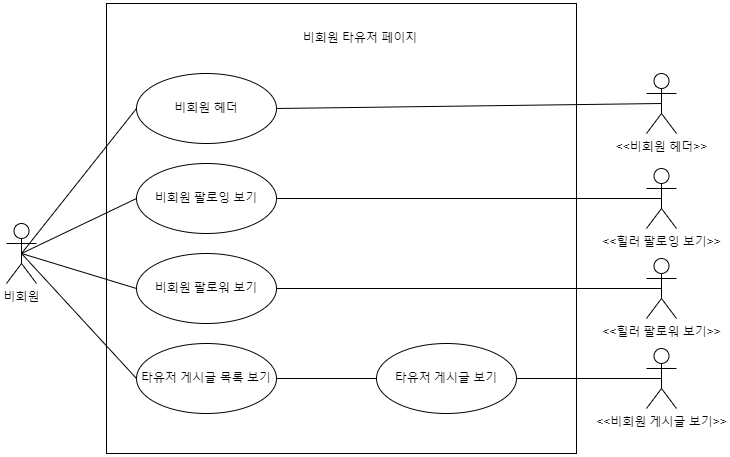

The diagram above was exported from draw.io. Its source (the exported page's mxGraphModel, read from the mxfile embedded in the PNG):
<mxGraphModel dx="1100" dy="1030" grid="1" gridSize="10" guides="1" tooltips="1" connect="1" arrows="1" fold="1" page="1" pageScale="1" pageWidth="827" pageHeight="1169" math="0" shadow="0">
  <root>
    <mxCell id="0" />
    <mxCell id="1" parent="0" />
    <mxCell id="UZXN4x9MrYFKSOVZY5Nl-1" value="비회원" style="shape=umlActor;verticalLabelPosition=bottom;verticalAlign=top;html=1;outlineConnect=0;" vertex="1" parent="1">
      <mxGeometry x="30" y="430" width="30" height="60" as="geometry" />
    </mxCell>
    <mxCell id="UZXN4x9MrYFKSOVZY5Nl-2" value="" style="rounded=0;whiteSpace=wrap;html=1;" vertex="1" parent="1">
      <mxGeometry x="130" y="210" width="470" height="450" as="geometry" />
    </mxCell>
    <mxCell id="UZXN4x9MrYFKSOVZY5Nl-3" value="비회원 타유저 페이지" style="text;html=1;strokeColor=none;fillColor=none;align=center;verticalAlign=middle;whiteSpace=wrap;rounded=0;" vertex="1" parent="1">
      <mxGeometry x="316" y="230" width="136" height="30" as="geometry" />
    </mxCell>
    <mxCell id="UZXN4x9MrYFKSOVZY5Nl-4" value="비회원 헤더" style="ellipse;whiteSpace=wrap;html=1;" vertex="1" parent="1">
      <mxGeometry x="160" y="280" width="140" height="70" as="geometry" />
    </mxCell>
    <mxCell id="UZXN4x9MrYFKSOVZY5Nl-5" value="비회원 팔로잉 보기" style="ellipse;whiteSpace=wrap;html=1;" vertex="1" parent="1">
      <mxGeometry x="160" y="370" width="140" height="70" as="geometry" />
    </mxCell>
    <mxCell id="UZXN4x9MrYFKSOVZY5Nl-6" value="비회원 팔로워 보기" style="ellipse;whiteSpace=wrap;html=1;" vertex="1" parent="1">
      <mxGeometry x="160" y="460" width="140" height="70" as="geometry" />
    </mxCell>
    <mxCell id="UZXN4x9MrYFKSOVZY5Nl-10" value="타유저 게시글 목록 보기" style="ellipse;whiteSpace=wrap;html=1;" vertex="1" parent="1">
      <mxGeometry x="160" y="550" width="140" height="70" as="geometry" />
    </mxCell>
    <mxCell id="UZXN4x9MrYFKSOVZY5Nl-15" value="타유저 게시글 보기" style="ellipse;whiteSpace=wrap;html=1;" vertex="1" parent="1">
      <mxGeometry x="400" y="550" width="140" height="70" as="geometry" />
    </mxCell>
    <mxCell id="UZXN4x9MrYFKSOVZY5Nl-16" value="&amp;lt;&amp;lt;비회원 헤더&amp;gt;&amp;gt;" style="shape=umlActor;verticalLabelPosition=bottom;verticalAlign=top;html=1;outlineConnect=0;" vertex="1" parent="1">
      <mxGeometry x="670" y="280" width="30" height="60" as="geometry" />
    </mxCell>
    <mxCell id="UZXN4x9MrYFKSOVZY5Nl-17" value="&amp;lt;&amp;lt;힐러 팔로잉 보기&amp;gt;&amp;gt;" style="shape=umlActor;verticalLabelPosition=bottom;verticalAlign=top;html=1;outlineConnect=0;" vertex="1" parent="1">
      <mxGeometry x="670" y="375" width="30" height="60" as="geometry" />
    </mxCell>
    <mxCell id="UZXN4x9MrYFKSOVZY5Nl-18" value="&amp;lt;&amp;lt;힐러 팔로워 보기&amp;gt;&amp;gt;" style="shape=umlActor;verticalLabelPosition=bottom;verticalAlign=top;html=1;outlineConnect=0;" vertex="1" parent="1">
      <mxGeometry x="670" y="465" width="30" height="60" as="geometry" />
    </mxCell>
    <mxCell id="UZXN4x9MrYFKSOVZY5Nl-20" value="&amp;lt;&amp;lt;비회원 게시글 보기&amp;gt;&amp;gt;" style="shape=umlActor;verticalLabelPosition=bottom;verticalAlign=top;html=1;outlineConnect=0;" vertex="1" parent="1">
      <mxGeometry x="670" y="555" width="30" height="60" as="geometry" />
    </mxCell>
    <mxCell id="UZXN4x9MrYFKSOVZY5Nl-21" value="" style="endArrow=none;html=1;rounded=0;exitX=0.5;exitY=0.5;exitDx=0;exitDy=0;exitPerimeter=0;entryX=0;entryY=0.5;entryDx=0;entryDy=0;" edge="1" parent="1" source="UZXN4x9MrYFKSOVZY5Nl-1" target="UZXN4x9MrYFKSOVZY5Nl-4">
      <mxGeometry width="50" height="50" relative="1" as="geometry">
        <mxPoint x="50" y="400" as="sourcePoint" />
        <mxPoint x="100" y="350" as="targetPoint" />
      </mxGeometry>
    </mxCell>
    <mxCell id="UZXN4x9MrYFKSOVZY5Nl-22" value="" style="endArrow=none;html=1;rounded=0;exitX=0.5;exitY=0.5;exitDx=0;exitDy=0;exitPerimeter=0;entryX=0;entryY=0.5;entryDx=0;entryDy=0;" edge="1" parent="1" source="UZXN4x9MrYFKSOVZY5Nl-1" target="UZXN4x9MrYFKSOVZY5Nl-5">
      <mxGeometry width="50" height="50" relative="1" as="geometry">
        <mxPoint x="45" y="590" as="sourcePoint" />
        <mxPoint x="170" y="325" as="targetPoint" />
      </mxGeometry>
    </mxCell>
    <mxCell id="UZXN4x9MrYFKSOVZY5Nl-23" value="" style="endArrow=none;html=1;rounded=0;exitX=0.5;exitY=0.5;exitDx=0;exitDy=0;exitPerimeter=0;entryX=0;entryY=0.5;entryDx=0;entryDy=0;" edge="1" parent="1" source="UZXN4x9MrYFKSOVZY5Nl-1" target="UZXN4x9MrYFKSOVZY5Nl-6">
      <mxGeometry width="50" height="50" relative="1" as="geometry">
        <mxPoint x="45" y="590" as="sourcePoint" />
        <mxPoint x="170" y="415" as="targetPoint" />
      </mxGeometry>
    </mxCell>
    <mxCell id="UZXN4x9MrYFKSOVZY5Nl-27" value="" style="endArrow=none;html=1;rounded=0;exitX=0.5;exitY=0.5;exitDx=0;exitDy=0;exitPerimeter=0;entryX=0;entryY=0.5;entryDx=0;entryDy=0;" edge="1" parent="1" source="UZXN4x9MrYFKSOVZY5Nl-1" target="UZXN4x9MrYFKSOVZY5Nl-10">
      <mxGeometry width="50" height="50" relative="1" as="geometry">
        <mxPoint x="45" y="590" as="sourcePoint" />
        <mxPoint x="170" y="775" as="targetPoint" />
      </mxGeometry>
    </mxCell>
    <mxCell id="UZXN4x9MrYFKSOVZY5Nl-30" value="" style="endArrow=none;html=1;rounded=0;exitX=1;exitY=0.5;exitDx=0;exitDy=0;entryX=0;entryY=0.5;entryDx=0;entryDy=0;" edge="1" parent="1" source="UZXN4x9MrYFKSOVZY5Nl-10" target="UZXN4x9MrYFKSOVZY5Nl-15">
      <mxGeometry width="50" height="50" relative="1" as="geometry">
        <mxPoint x="45" y="590" as="sourcePoint" />
        <mxPoint x="170" y="595" as="targetPoint" />
      </mxGeometry>
    </mxCell>
    <mxCell id="UZXN4x9MrYFKSOVZY5Nl-32" value="" style="endArrow=none;html=1;rounded=0;exitX=1;exitY=0.5;exitDx=0;exitDy=0;entryX=0.5;entryY=0.5;entryDx=0;entryDy=0;entryPerimeter=0;" edge="1" parent="1" source="UZXN4x9MrYFKSOVZY5Nl-15" target="UZXN4x9MrYFKSOVZY5Nl-20">
      <mxGeometry width="50" height="50" relative="1" as="geometry">
        <mxPoint x="310" y="865" as="sourcePoint" />
        <mxPoint x="370" y="865" as="targetPoint" />
      </mxGeometry>
    </mxCell>
    <mxCell id="UZXN4x9MrYFKSOVZY5Nl-34" value="" style="endArrow=none;html=1;rounded=0;exitX=1;exitY=0.5;exitDx=0;exitDy=0;entryX=0.5;entryY=0.5;entryDx=0;entryDy=0;entryPerimeter=0;" edge="1" parent="1" source="UZXN4x9MrYFKSOVZY5Nl-6" target="UZXN4x9MrYFKSOVZY5Nl-18">
      <mxGeometry width="50" height="50" relative="1" as="geometry">
        <mxPoint x="310" y="775" as="sourcePoint" />
        <mxPoint x="695" y="775" as="targetPoint" />
      </mxGeometry>
    </mxCell>
    <mxCell id="UZXN4x9MrYFKSOVZY5Nl-36" value="" style="endArrow=none;html=1;rounded=0;exitX=1;exitY=0.5;exitDx=0;exitDy=0;entryX=0.5;entryY=0.5;entryDx=0;entryDy=0;entryPerimeter=0;" edge="1" parent="1" source="UZXN4x9MrYFKSOVZY5Nl-5" target="UZXN4x9MrYFKSOVZY5Nl-17">
      <mxGeometry width="50" height="50" relative="1" as="geometry">
        <mxPoint x="310" y="505" as="sourcePoint" />
        <mxPoint x="695" y="505" as="targetPoint" />
      </mxGeometry>
    </mxCell>
    <mxCell id="UZXN4x9MrYFKSOVZY5Nl-37" value="" style="endArrow=none;html=1;rounded=0;exitX=1;exitY=0.5;exitDx=0;exitDy=0;entryX=0.5;entryY=0.5;entryDx=0;entryDy=0;entryPerimeter=0;" edge="1" parent="1" source="UZXN4x9MrYFKSOVZY5Nl-4" target="UZXN4x9MrYFKSOVZY5Nl-16">
      <mxGeometry width="50" height="50" relative="1" as="geometry">
        <mxPoint x="310" y="415" as="sourcePoint" />
        <mxPoint x="695" y="415" as="targetPoint" />
      </mxGeometry>
    </mxCell>
  </root>
</mxGraphModel>